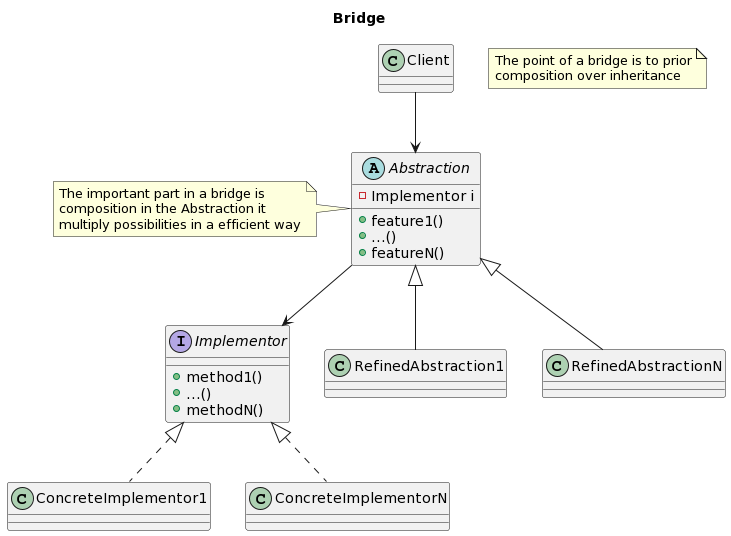

The diagram above was rendered by PlantUML. Its source (embedded in the PNG):
@startuml
title Bridge


interface Implementor{
    + method1()
    + ...()
    + methodN()
}

abstract class Abstraction{
    - Implementor i
    + feature1()
    + ...()
    + featureN()
}

Client --> Abstraction
Abstraction --> Implementor

Implementor <|.. ConcreteImplementor1
Implementor <|.. ConcreteImplementorN

Abstraction <|-- RefinedAbstraction1
Abstraction <|-- RefinedAbstractionN



note left of Abstraction
    The important part in a bridge is
    composition in the Abstraction it
    multiply possibilities in a efficient way
end note

note as N1
    The point of a bridge is to prior
    composition over inheritance
end note
@enduml